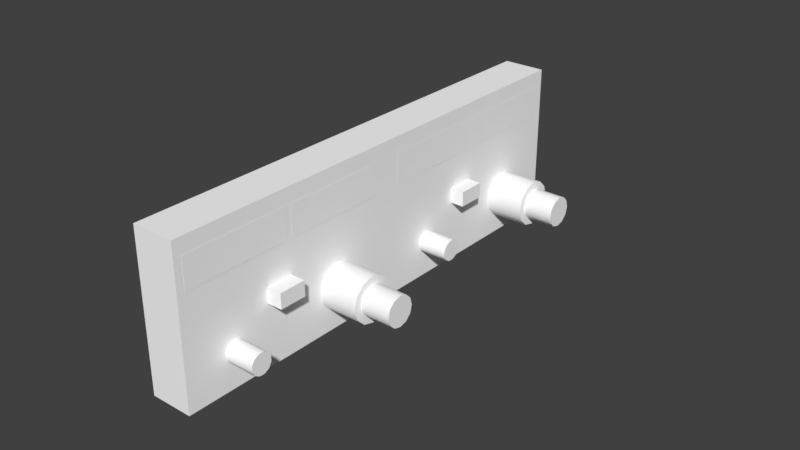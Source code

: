 # Source: kx165-2.blend  (saved by Blender 2.78.0; exported with 4.5.12 LTS)
import bpy
from mathutils import Matrix  # noqa: F401  (used for matrix-valued properties, if any)

bpy.ops.wm.read_factory_settings(use_empty=True)
scene = bpy.context.scene
scene.name = 'Scene'

# ---- collections
col_collection_1 = bpy.data.collections.new('Collection 1'); scene.collection.children.link(col_collection_1)
col_collection_2 = bpy.data.collections.new('Collection 2'); scene.collection.children.link(col_collection_2)
col_collection_3 = bpy.data.collections.new('Collection 3'); scene.collection.children.link(col_collection_3)
col_collection_4 = bpy.data.collections.new('Collection 4'); scene.collection.children.link(col_collection_4)
col_collection_5 = bpy.data.collections.new('Collection 5'); scene.collection.children.link(col_collection_5)
col_collection_11 = bpy.data.collections.new('Collection 11'); scene.collection.children.link(col_collection_11)

# ---- materials (node trees are filled in below, after node groups)
mat_defaultwhite_mat = bpy.data.materials.new('DefaultWhite.mat')
mat_defaultwhite_mat.alpha_threshold = 0.0
mat_defaultwhite_mat.use_transparent_shadow = False
mat_defaultwhite_mat.diffuse_color = (1.0, 1.0, 1.0, 1.0)
mat_defaultwhite_mat.specular_color = (0.2, 0.2, 0.2)
mat_defaultwhite_mat.roughness = 0.5
mat_defaultwhite_mat.specular_intensity = 1.0
mat_defaultwhite_001 = bpy.data.materials.new('DefaultWhite.001')
mat_defaultwhite_001.alpha_threshold = 0.0
mat_defaultwhite_001.use_transparent_shadow = False
mat_defaultwhite_001.diffuse_color = (1.0, 1.0, 1.0, 1.0)
mat_defaultwhite_001.specular_color = (0.5, 0.5, 0.5)
mat_defaultwhite_001.roughness = 0.5
mat_defaultwhite_001.specular_intensity = 1.0
mat_panel_glass = bpy.data.materials.new('Panel.Glass')
mat_panel_glass.alpha_threshold = 0.0
mat_panel_glass.use_transparent_shadow = False
mat_panel_glass.roughness = 0.5
mat_panel_glass.specular_intensity = 0.8441

# ---- node groups
ng_auto_smooth = bpy.data.node_groups.new('Auto Smooth', 'GeometryNodeTree')
_s = ng_auto_smooth.interface.new_socket(name='Geometry', in_out='OUTPUT', socket_type='NodeSocketGeometry')
_s = ng_auto_smooth.interface.new_socket(name='Geometry', in_out='INPUT', socket_type='NodeSocketGeometry')
_s = ng_auto_smooth.interface.new_socket(name='Angle', in_out='INPUT', socket_type='NodeSocketFloat')
_s.subtype = 'ANGLE'
_s.min_value = 0.0
_s.max_value = 3.142
ng_auto_smooth.is_modifier = True
_N = ng_auto_smooth.nodes; _L = ng_auto_smooth.links
n0 = _N.new('NodeGroupOutput'); n0.name = 'Group Output'; n0.location = (480, -100)
n1 = _N.new('NodeGroupInput'); n1.name = 'Group Input'; n1.location = (-420, -300)
n2 = _N.new('NodeGroupInput'); n2.name = 'Group Input.001'; n2.location = (-60, -100)
n3 = _N.new('GeometryNodeSetShadeSmooth'); n3.name = 'Set Shade Smooth'; n3.location = (120, -100)
n3.domain = 'EDGE'
n4 = _N.new('GeometryNodeSetShadeSmooth'); n4.name = 'Set Shade Smooth.001'; n4.location = (300, -100)
n5 = _N.new('GeometryNodeInputMeshEdgeAngle'); n5.name = 'Edge Angle'; n5.location = (-420, -220)
n6 = _N.new('GeometryNodeInputEdgeSmooth'); n6.name = 'Is Edge Smooth'; n6.location = (-60, -160)
n7 = _N.new('GeometryNodeInputShadeSmooth'); n7.name = 'Is Face Smooth'; n7.location = (-240, -340)
n8 = _N.new('FunctionNodeBooleanMath'); n8.name = 'Boolean Math'; n8.location = (-60, -220)
n9 = _N.new('FunctionNodeCompare'); n9.name = 'Compare'; n9.location = (-240, -180)
n9.operation = 'LESS_EQUAL'
_L.new(n5.outputs[0], n9.inputs[0])
_L.new(n4.outputs[0], n0.inputs[0])
_L.new(n1.outputs[1], n9.inputs[1])
_L.new(n9.outputs[0], n8.inputs[0])
_L.new(n7.outputs[0], n8.inputs[1])
_L.new(n2.outputs[0], n3.inputs[0])
_L.new(n6.outputs[0], n3.inputs[1])
_L.new(n3.outputs[0], n4.inputs[0])
_L.new(n8.outputs[0], n3.inputs[2])
n0.is_active_output = True

# ---- material node trees

# ---- world
world_world = bpy.data.worlds.new('World'); scene.world = world_world
world_world.color = (0.05088, 0.05088, 0.05088)
world_world.use_sun_shadow = False
world_world.sun_shadow_jitter_overblur = 0.0
world_world.cycles.sampling_method = 'MANUAL'

# ---- meshes
me_mesh_065 = bpy.data.meshes.new('Mesh.065')
me_mesh_065.from_pydata([(0.0369, -0.017, -0.012), (0.0369, -0.01767, -0.0145), (0.0369, -0.0195, -0.01633), (0.0369, -0.022, -0.017), (0.0369, -0.0245, -0.01633), (0.0369, -0.02633, -0.0145), (0.0369, -0.027, -0.012), (0.0369, -0.02633, -0.0095), (0.0369, -0.0245, -0.00767), (0.0369, -0.022, -0.007), (0.0369, -0.0195, -0.00767), (0.0369, -0.01767, -0.0095), (0.01671, -0.017, -0.012), (0.01671, -0.01767, -0.0145), (0.01671, -0.0195, -0.01633), (0.01671, -0.022, -0.017), (0.01671, -0.0245, -0.01633), (0.01671, -0.02633, -0.0145), (0.01671, -0.027, -0.012), (0.01671, -0.02633, -0.0095), (0.01671, -0.0245, -0.00767), (0.01671, -0.022, -0.007), (0.01671, -0.0195, -0.00767), (0.01671, -0.01767, -0.0095)], [], [(0, 12, 23, 11), (12, 0, 1, 13), (13, 1, 2, 14), (14, 2, 3, 15), (15, 3, 4, 16), (16, 4, 5, 17), (17, 5, 6, 18), (18, 6, 7, 19), (19, 7, 8, 20), (20, 8, 9, 21), (21, 9, 10, 22), (22, 10, 11, 23), (5, 7, 6), (4, 7, 5), (4, 8, 7), (3, 8, 4), (3, 9, 8), (2, 9, 3), (2, 10, 9), (1, 10, 2), (1, 11, 10), (0, 11, 1)])
me_mesh_065.polygons.foreach_set('use_smooth', [True] * 22)
_uv = me_mesh_065.uv_layers.new(name='UVMap')
_uv.uv.foreach_set('vector', [0.99, 0.01569, 0.99, 0.1282, 0.954, 0.1282, 0.954, 0.01569, 0.954, 0.1282, 0.954, 0.01569, 0.99, 0.01569, 0.99, 0.1282, 0.954, 0.1282, 0.954, 0.01569, 0.99, 0.01569, 0.99, 0.1282, 0.954, 0.1282, 0.954, 0.01569, 0.99, 0.01569, 0.99, 0.1282, 0.954, 0.1282, 0.954, 0.01569, 0.99, 0.01569, 0.99, 0.1282, 0.954, 0.1282, 0.954, 0.01569, 0.99, 0.01569, 0.99, 0.1282, 0.954, 0.1282, 0.954, 0.01569, 0.99, 0.01569, 0.99, 0.1282, 0.954, 0.1282, 0.954, 0.01569, 0.99, 0.01569, 0.99, 0.1282, 0.954, 0.1282, 0.954, 0.01569, 0.99, 0.01569, 0.99, 0.1282, 0.954, 0.1282, 0.954, 0.01569, 0.99, 0.01569, 0.99, 0.1282, 0.954, 0.1282, 0.954, 0.01569, 0.99, 0.01569, 0.99, 0.1282, 0.954, 0.1282, 0.954, 0.01569, 0.99, 0.01569, 0.99, 0.1282, 0.15, 0.3051, 0.1339, 0.3654, 0.1339, 0.333, 0.178, 0.2889, 0.1339, 0.3654, 0.15, 0.3051, 0.178, 0.2889, 0.15, 0.3933, 0.1339, 0.3654, 0.2102, 0.2889, 0.15, 0.3933, 0.178, 0.2889, 0.2102, 0.2889, 0.1779, 0.4095, 0.15, 0.3933, 0.2381, 0.305, 0.1779, 0.4095, 0.2102, 0.2889, 0.2381, 0.305, 0.2101, 0.4094, 0.1779, 0.4095, 0.2542, 0.333, 0.2101, 0.4094, 0.2381, 0.305, 0.2542, 0.333, 0.238, 0.3933, 0.2101, 0.4094, 0.2541, 0.3653, 0.238, 0.3933, 0.2542, 0.333])
me_mesh_065.materials.append(mat_defaultwhite_mat)
me_mesh_065.use_remesh_preserve_volume = False
me_mesh_065.use_remesh_preserve_attributes = False
me_mesh_065.use_mirror_vertex_groups = False
me_mesh_065.update()
me_mesh_064 = bpy.data.meshes.new('Mesh.064')
me_mesh_064.from_pydata([(0.01393, -0.01551, -0.00825), (0.01393, -0.01825, -0.005505), (0.01393, -0.022, -0.0045), (0.01393, -0.02575, -0.005505), (0.01393, -0.0285, -0.00825), (0.01393, -0.0295, -0.012), (0.01393, -0.0285, -0.01575), (0.01393, -0.02575, -0.0185), (0.01393, -0.022, -0.0195), (0.01393, -0.01825, -0.0185), (0.01393, -0.01551, -0.01575), (0.01393, -0.0145, -0.012), (0.02693, -0.01551, -0.00825), (0.02693, -0.01825, -0.005505), (0.02693, -0.022, -0.0045), (0.02693, -0.02575, -0.005505), (0.02693, -0.0285, -0.00825), (0.02693, -0.0295, -0.012), (0.02693, -0.0285, -0.01575), (0.02693, -0.02575, -0.0185), (0.02693, -0.022, -0.0195), (0.02693, -0.01825, -0.0185), (0.02693, -0.01551, -0.01575), (0.02693, -0.0145, -0.012)], [], [(12, 0, 1, 13), (2, 14, 13, 1), (3, 15, 14, 2), (4, 16, 15, 3), (5, 17, 16, 4), (6, 18, 17, 5), (7, 19, 18, 6), (8, 20, 19, 7), (9, 21, 20, 8), (10, 22, 21, 9), (11, 23, 22, 10), (0, 12, 23, 11), (18, 16, 17), (19, 16, 18), (19, 15, 16), (20, 15, 19), (20, 14, 15), (21, 14, 20), (21, 13, 14), (22, 13, 21), (22, 12, 13), (23, 12, 22)])
me_mesh_064.polygons.foreach_set('use_smooth', [True] * 22)
_uv = me_mesh_064.uv_layers.new(name='UVMap')
_uv.uv.foreach_set('vector', [0.99, 0.01569, 0.99, 0.1282, 0.954, 0.1282, 0.954, 0.01569, 0.954, 0.1282, 0.954, 0.01569, 0.99, 0.01569, 0.99, 0.1282, 0.954, 0.1282, 0.954, 0.01569, 0.99, 0.01569, 0.99, 0.1282, 0.954, 0.1282, 0.954, 0.01569, 0.99, 0.01569, 0.99, 0.1282, 0.954, 0.1282, 0.954, 0.01569, 0.99, 0.01569, 0.99, 0.1282, 0.954, 0.1282, 0.954, 0.01569, 0.99, 0.01569, 0.99, 0.1282, 0.954, 0.1282, 0.954, 0.01569, 0.99, 0.01569, 0.99, 0.1282, 0.954, 0.1282, 0.954, 0.01569, 0.99, 0.01569, 0.99, 0.1282, 0.954, 0.1282, 0.954, 0.01569, 0.99, 0.01569, 0.99, 0.1282, 0.954, 0.1282, 0.954, 0.01569, 0.99, 0.01569, 0.99, 0.1282, 0.954, 0.1282, 0.954, 0.01569, 0.99, 0.01569, 0.99, 0.1282, 0.954, 0.1282, 0.954, 0.01569, 0.99, 0.01569, 0.99, 0.1282, 0.0174, 0.306, 0.001099, 0.366, 0.001136, 0.3339, 0.04554, 0.2899, 0.001099, 0.366, 0.0174, 0.306, 0.04554, 0.2899, 0.0173, 0.3939, 0.001099, 0.366, 0.07801, 0.2899, 0.0173, 0.3939, 0.04554, 0.2899, 0.07801, 0.2899, 0.04541, 0.4099, 0.0173, 0.3939, 0.1061, 0.3059, 0.04541, 0.4099, 0.07801, 0.2899, 0.1061, 0.3059, 0.07788, 0.4099, 0.04541, 0.4099, 0.1223, 0.3338, 0.07788, 0.4099, 0.1061, 0.3059, 0.1223, 0.3338, 0.106, 0.3938, 0.07788, 0.4099, 0.1223, 0.3659, 0.106, 0.3938, 0.1223, 0.3338])
me_mesh_064.materials.append(mat_defaultwhite_mat)
me_mesh_064.use_remesh_preserve_volume = False
me_mesh_064.use_remesh_preserve_attributes = False
me_mesh_064.use_mirror_vertex_groups = False
me_mesh_064.update()
me_mesh_063 = bpy.data.meshes.new('Mesh.063')
me_mesh_063.from_pydata([(0.014, -0.0495, -0.0055), (0.014, -0.0405, -0.0055), (0.019, -0.0405, -0.0055), (0.019, -0.0495, -0.0055), (0.019, -0.0495, -0.0005), (0.019, -0.0405, -0.0005), (0.014, -0.0405, -0.0005), (0.014, -0.0495, -0.0005)], [], [(5, 2, 1, 6), (7, 0, 3, 4), (4, 3, 2, 5), (7, 4, 5, 6), (0, 1, 2, 3)])
me_mesh_063.polygons.foreach_set('use_smooth', [True] * 5)
_uv = me_mesh_063.uv_layers.new(name='UVMap')
_uv.uv.foreach_set('vector', [0.5823, 0.3235, 0.595, 0.3235, 0.595, 0.3388, 0.5823, 0.3388, 0.5823, 0.3235, 0.595, 0.3235, 0.595, 0.3388, 0.5823, 0.3388, 0.5337, 0.3438, 0.5337, 0.2873, 0.6453, 0.2873, 0.6453, 0.3438, 0.5823, 0.3235, 0.595, 0.3235, 0.595, 0.3388, 0.5823, 0.3388, 0.5823, 0.3235, 0.595, 0.3235, 0.595, 0.3388, 0.5823, 0.3388])
me_mesh_063.materials.append(mat_defaultwhite_mat)
me_mesh_063.use_remesh_preserve_volume = False
me_mesh_063.use_remesh_preserve_attributes = False
me_mesh_063.use_mirror_vertex_groups = False
me_mesh_063.update()
me_mesh_062 = bpy.data.meshes.new('Mesh.062')
me_mesh_062.from_pydata([(0.02389, -0.06447, -0.01153), (0.02389, -0.06291, -0.01062), (0.02389, -0.06109, -0.01062), (0.02389, -0.05953, -0.01153), (0.02389, -0.05862, -0.01309), (0.02389, -0.05862, -0.01491), (0.02389, -0.05953, -0.01647), (0.02389, -0.06109, -0.01738), (0.02389, -0.06291, -0.01738), (0.02389, -0.06447, -0.01647), (0.02389, -0.06538, -0.01491), (0.02389, -0.06538, -0.01309), (0.0139, -0.06447, -0.01153), (0.0139, -0.06291, -0.01062), (0.0139, -0.06109, -0.01062), (0.0139, -0.05953, -0.01153), (0.0139, -0.05862, -0.01309), (0.0139, -0.05862, -0.01491), (0.0139, -0.05953, -0.01647), (0.0139, -0.06109, -0.01738), (0.0139, -0.06291, -0.01738), (0.0139, -0.06447, -0.01647), (0.0139, -0.06538, -0.01491), (0.0139, -0.06538, -0.01309)], [], [(0, 12, 23, 11), (12, 0, 1, 13), (13, 1, 2, 14), (14, 2, 3, 15), (15, 3, 4, 16), (16, 4, 5, 17), (17, 5, 6, 18), (18, 6, 7, 19), (19, 7, 8, 20), (20, 8, 9, 21), (21, 9, 10, 22), (22, 10, 11, 23), (9, 11, 10), (9, 0, 11), (8, 0, 9), (1, 0, 8), (7, 1, 8), (7, 2, 1), (6, 2, 7), (6, 3, 2), (5, 3, 6), (5, 4, 3)])
me_mesh_062.polygons.foreach_set('use_smooth', [True] * 22)
_uv = me_mesh_062.uv_layers.new(name='UVMap')
_uv.uv.foreach_set('vector', [0.99, 0.01569, 0.99, 0.1282, 0.954, 0.1282, 0.954, 0.01569, 0.954, 0.1282, 0.954, 0.01569, 0.99, 0.01569, 0.99, 0.1282, 0.954, 0.1282, 0.954, 0.01569, 0.99, 0.01569, 0.99, 0.1282, 0.954, 0.1282, 0.954, 0.01569, 0.99, 0.01569, 0.99, 0.1282, 0.954, 0.1282, 0.954, 0.01569, 0.99, 0.01569, 0.99, 0.1282, 0.954, 0.1282, 0.954, 0.01569, 0.99, 0.01569, 0.99, 0.1282, 0.954, 0.1282, 0.954, 0.01569, 0.99, 0.01569, 0.99, 0.1282, 0.954, 0.1282, 0.954, 0.01569, 0.99, 0.01569, 0.99, 0.1282, 0.954, 0.1282, 0.954, 0.01569, 0.99, 0.01569, 0.99, 0.1282, 0.954, 0.1282, 0.954, 0.01569, 0.99, 0.01569, 0.99, 0.1282, 0.954, 0.1282, 0.954, 0.01569, 0.99, 0.01569, 0.99, 0.1282, 0.954, 0.1282, 0.954, 0.01569, 0.99, 0.01569, 0.99, 0.1282, 0.4452, 0.4106, 0.5053, 0.3949, 0.4775, 0.4107, 0.4452, 0.4106, 0.5213, 0.3671, 0.5053, 0.3949, 0.4171, 0.3943, 0.5213, 0.3671, 0.4452, 0.4106, 0.5211, 0.335, 0.5213, 0.3671, 0.4171, 0.3943, 0.4008, 0.3664, 0.5211, 0.335, 0.4171, 0.3943, 0.4008, 0.3664, 0.5048, 0.3071, 0.5211, 0.335, 0.4006, 0.3343, 0.5048, 0.3071, 0.4008, 0.3664, 0.4006, 0.3343, 0.4767, 0.2908, 0.5048, 0.3071, 0.4166, 0.3065, 0.4767, 0.2908, 0.4006, 0.3343, 0.4166, 0.3065, 0.4445, 0.2907, 0.4767, 0.2908])
me_mesh_062.materials.append(mat_defaultwhite_mat)
me_mesh_062.use_remesh_preserve_volume = False
me_mesh_062.use_remesh_preserve_attributes = False
me_mesh_062.use_mirror_vertex_groups = False
me_mesh_062.update()
me_mesh_061 = bpy.data.meshes.new('Mesh.061')
me_mesh_061.from_pydata([(0.01406, -0.01128, 0.02042), (0.01406, -0.01833, 0.02042), (0.01406, -0.01833, 0.01017), (0.01406, -0.01128, 0.01017)], [], [(0, 1, 2, 3)])
me_mesh_061.polygons.foreach_set('use_smooth', [True] * 1)
_uv = me_mesh_061.uv_layers.new(name='UVMap')
_uv.uv.foreach_set('vector', [0.0923, 0.5272, 0.003006, 0.5272, 0.003043, 0.4191, 0.09234, 0.4191])
me_mesh_061.materials.append(mat_defaultwhite_001)
me_mesh_061.use_remesh_preserve_volume = False
me_mesh_061.use_remesh_preserve_attributes = False
me_mesh_061.use_mirror_vertex_groups = False
me_mesh_061.update()
me_mesh_060 = bpy.data.meshes.new('Mesh.060')
me_mesh_060.from_pydata([(0.01406, -0.03244, 0.01017), (0.01406, -0.03949, 0.01017), (0.01406, -0.03949, 0.02042), (0.01406, -0.03244, 0.02042)], [], [(1, 0, 3, 2)])
me_mesh_060.polygons.foreach_set('use_smooth', [True] * 1)
_uv = me_mesh_060.uv_layers.new(name='UVMap')
_uv.uv.foreach_set('vector', [0.003043, 0.4191, 0.09234, 0.4191, 0.0923, 0.5272, 0.003006, 0.5272])
me_mesh_060.materials.append(mat_defaultwhite_001)
me_mesh_060.use_remesh_preserve_volume = False
me_mesh_060.use_remesh_preserve_attributes = False
me_mesh_060.use_mirror_vertex_groups = False
me_mesh_060.update()
me_mesh_059 = bpy.data.meshes.new('Mesh.059')
me_mesh_059.from_pydata([(0.01406, -0.004225, 0.01017), (0.01406, -0.01128, 0.01017), (0.01406, -0.01128, 0.02042), (0.01406, -0.004225, 0.02042)], [], [(1, 0, 3, 2)])
me_mesh_059.polygons.foreach_set('use_smooth', [True] * 1)
_uv = me_mesh_059.uv_layers.new(name='UVMap')
_uv.uv.foreach_set('vector', [0.003043, 0.4191, 0.09234, 0.4191, 0.0923, 0.5272, 0.003006, 0.5272])
me_mesh_059.materials.append(mat_defaultwhite_001)
me_mesh_059.use_remesh_preserve_volume = False
me_mesh_059.use_remesh_preserve_attributes = False
me_mesh_059.use_mirror_vertex_groups = False
me_mesh_059.update()
me_mesh_058 = bpy.data.meshes.new('Mesh.058')
me_mesh_058.from_pydata([(0.01406, -0.02539, 0.02042), (0.01406, -0.03244, 0.02042), (0.01406, -0.03244, 0.01017), (0.01406, -0.02539, 0.01017)], [], [(0, 1, 2, 3)])
me_mesh_058.polygons.foreach_set('use_smooth', [True] * 1)
_uv = me_mesh_058.uv_layers.new(name='UVMap')
_uv.uv.foreach_set('vector', [0.0923, 0.5272, 0.003006, 0.5272, 0.003043, 0.4191, 0.09234, 0.4191])
me_mesh_058.materials.append(mat_defaultwhite_001)
me_mesh_058.use_remesh_preserve_volume = False
me_mesh_058.use_remesh_preserve_attributes = False
me_mesh_058.use_mirror_vertex_groups = False
me_mesh_058.update()
me_mesh_057 = bpy.data.meshes.new('Mesh.057')
me_mesh_057.from_pydata([(0.01406, -0.01833, 0.01017), (0.01406, -0.02539, 0.01017), (0.01406, -0.02539, 0.02042), (0.01406, -0.01833, 0.02042)], [], [(1, 0, 3, 2)])
me_mesh_057.polygons.foreach_set('use_smooth', [True] * 1)
_uv = me_mesh_057.uv_layers.new(name='UVMap')
_uv.uv.foreach_set('vector', [0.003043, 0.4191, 0.09234, 0.4191, 0.0923, 0.5272, 0.003006, 0.5272])
me_mesh_057.materials.append(mat_defaultwhite_001)
me_mesh_057.use_remesh_preserve_volume = False
me_mesh_057.use_remesh_preserve_attributes = False
me_mesh_057.use_mirror_vertex_groups = False
me_mesh_057.update()
me_mesh_056 = bpy.data.meshes.new('Mesh.056')
me_mesh_056.from_pydata([(0.01414, -0.01905, 0.01024), (0.01414, -0.02016, 0.01024), (0.01414, -0.02016, 0.01139), (0.01414, -0.01905, 0.01139)], [], [(1, 0, 3, 2)])
me_mesh_056.polygons.foreach_set('use_smooth', [True] * 1)
_uv = me_mesh_056.uv_layers.new(name='UVMap')
_uv.uv.foreach_set('vector', [0.171, 0.5324, 0.1826, 0.5324, 0.1826, 0.5436, 0.171, 0.5436])
me_mesh_056.materials.append(mat_defaultwhite_001)
me_mesh_056.use_remesh_preserve_volume = False
me_mesh_056.use_remesh_preserve_attributes = False
me_mesh_056.use_mirror_vertex_groups = False
me_mesh_056.update()
me_mesh_055 = bpy.data.meshes.new('Mesh.055')
me_mesh_055.from_pydata([(0.01406, -0.04826, 0.01017), (0.01406, -0.05531, 0.01017), (0.01406, -0.05531, 0.02042), (0.01406, -0.04826, 0.02042)], [], [(1, 0, 3, 2)])
me_mesh_055.polygons.foreach_set('use_smooth', [True] * 1)
_uv = me_mesh_055.uv_layers.new(name='UVMap')
_uv.uv.foreach_set('vector', [0.00308, 0.4191, 0.09234, 0.4191, 0.09234, 0.5272, 0.003043, 0.5272])
me_mesh_055.materials.append(mat_defaultwhite_001)
me_mesh_055.use_remesh_preserve_volume = False
me_mesh_055.use_remesh_preserve_attributes = False
me_mesh_055.use_mirror_vertex_groups = False
me_mesh_055.update()
me_mesh_054 = bpy.data.meshes.new('Mesh.054')
me_mesh_054.from_pydata([(0.01406, -0.06942, 0.02042), (0.01406, -0.07648, 0.02042), (0.01406, -0.07648, 0.01017), (0.01406, -0.06942, 0.01017)], [], [(0, 1, 2, 3)])
me_mesh_054.polygons.foreach_set('use_smooth', [True] * 1)
_uv = me_mesh_054.uv_layers.new(name='UVMap')
_uv.uv.foreach_set('vector', [0.09234, 0.5272, 0.002969, 0.5271, 0.003006, 0.4191, 0.09234, 0.4191])
me_mesh_054.materials.append(mat_defaultwhite_001)
me_mesh_054.use_remesh_preserve_volume = False
me_mesh_054.use_remesh_preserve_attributes = False
me_mesh_054.use_mirror_vertex_groups = False
me_mesh_054.update()
me_mesh_053 = bpy.data.meshes.new('Mesh.053')
me_mesh_053.from_pydata([(0.01406, -0.04121, 0.02042), (0.01406, -0.04826, 0.02042), (0.01406, -0.04826, 0.01017), (0.01406, -0.04121, 0.01017)], [], [(0, 1, 2, 3)])
me_mesh_053.polygons.foreach_set('use_smooth', [True] * 1)
_uv = me_mesh_053.uv_layers.new(name='UVMap')
_uv.uv.foreach_set('vector', [0.09234, 0.5272, 0.003043, 0.5272, 0.00308, 0.4191, 0.09234, 0.4191])
me_mesh_053.materials.append(mat_defaultwhite_001)
me_mesh_053.use_remesh_preserve_volume = False
me_mesh_053.use_remesh_preserve_attributes = False
me_mesh_053.use_mirror_vertex_groups = False
me_mesh_053.update()
me_mesh_052 = bpy.data.meshes.new('Mesh.052')
me_mesh_052.from_pydata([(0.01406, -0.06237, 0.01017), (0.01406, -0.06942, 0.01017), (0.01406, -0.06942, 0.02042), (0.01406, -0.06237, 0.02042)], [], [(1, 0, 3, 2)])
me_mesh_052.polygons.foreach_set('use_smooth', [True] * 1)
_uv = me_mesh_052.uv_layers.new(name='UVMap')
_uv.uv.foreach_set('vector', [0.00308, 0.4191, 0.09234, 0.4191, 0.09234, 0.5272, 0.003043, 0.5272])
me_mesh_052.materials.append(mat_defaultwhite_001)
me_mesh_052.use_remesh_preserve_volume = False
me_mesh_052.use_remesh_preserve_attributes = False
me_mesh_052.use_mirror_vertex_groups = False
me_mesh_052.update()
me_mesh_051 = bpy.data.meshes.new('Mesh.051')
me_mesh_051.from_pydata([(0.01406, -0.05531, 0.02042), (0.01406, -0.06237, 0.02042), (0.01406, -0.06237, 0.01017), (0.01406, -0.05531, 0.01017)], [], [(0, 1, 2, 3)])
me_mesh_051.polygons.foreach_set('use_smooth', [True] * 1)
_uv = me_mesh_051.uv_layers.new(name='UVMap')
_uv.uv.foreach_set('vector', [0.09234, 0.5272, 0.003043, 0.5272, 0.00308, 0.4191, 0.09234, 0.4191])
me_mesh_051.materials.append(mat_defaultwhite_001)
me_mesh_051.use_remesh_preserve_volume = False
me_mesh_051.use_remesh_preserve_attributes = False
me_mesh_051.use_mirror_vertex_groups = False
me_mesh_051.update()
me_mesh_050 = bpy.data.meshes.new('Mesh.050')
me_mesh_050.from_pydata([(0.01414, -0.05596, 0.01139), (0.01414, -0.05707, 0.01139), (0.01414, -0.05707, 0.01024), (0.01414, -0.05596, 0.01024)], [], [(0, 1, 2, 3)])
me_mesh_050.polygons.foreach_set('use_smooth', [True] * 1)
_uv = me_mesh_050.uv_layers.new(name='UVMap')
_uv.uv.foreach_set('vector', [0.1826, 0.5436, 0.171, 0.5436, 0.171, 0.5324, 0.1826, 0.5324])
me_mesh_050.materials.append(mat_defaultwhite_001)
me_mesh_050.use_remesh_preserve_volume = False
me_mesh_050.use_remesh_preserve_attributes = False
me_mesh_050.use_mirror_vertex_groups = False
me_mesh_050.update()
me_mesh_049 = bpy.data.meshes.new('Mesh.049')
me_mesh_049.from_pydata([(0.01824, 0.06233, -0.0095), (0.01824, 0.0605, -0.00767), (0.01824, 0.058, -0.007), (0.01824, 0.0555, -0.00767), (0.01824, 0.05367, -0.0095), (0.01824, 0.053, -0.012), (0.01824, 0.05367, -0.0145), (0.01824, 0.0555, -0.01633), (0.01824, 0.058, -0.017), (0.01824, 0.0605, -0.01633), (0.01824, 0.06233, -0.0145), (0.01824, 0.063, -0.012), (0.03694, 0.06233, -0.0095), (0.03694, 0.0605, -0.00767), (0.03694, 0.058, -0.007), (0.03694, 0.0555, -0.00767), (0.03694, 0.05367, -0.0095), (0.03694, 0.053, -0.012), (0.03694, 0.05367, -0.0145), (0.03694, 0.0555, -0.01633), (0.03694, 0.058, -0.017), (0.03694, 0.0605, -0.01633), (0.03694, 0.06233, -0.0145), (0.03694, 0.063, -0.012)], [], [(18, 16, 17), (19, 16, 18), (19, 15, 16), (20, 15, 19), (20, 14, 15), (21, 14, 20), (21, 13, 14), (22, 13, 21), (22, 12, 13), (23, 12, 22), (12, 0, 1, 13), (2, 14, 13, 1), (3, 15, 14, 2), (4, 16, 15, 3), (5, 17, 16, 4), (6, 18, 17, 5), (7, 19, 18, 6), (8, 20, 19, 7), (9, 21, 20, 8), (10, 22, 21, 9), (11, 23, 22, 10), (0, 12, 23, 11)])
me_mesh_049.polygons.foreach_set('use_smooth', [True] * 22)
_uv = me_mesh_049.uv_layers.new(name='UVMap')
_uv.uv.foreach_set('vector', [0.2839, 0.3046, 0.2677, 0.3649, 0.2677, 0.3326, 0.3118, 0.2884, 0.2677, 0.3649, 0.2839, 0.3046, 0.3118, 0.2884, 0.2838, 0.3929, 0.2677, 0.3649, 0.344, 0.2884, 0.2838, 0.3929, 0.3118, 0.2884, 0.344, 0.2884, 0.3117, 0.409, 0.2838, 0.3929, 0.3719, 0.3045, 0.3117, 0.409, 0.344, 0.2884, 0.3719, 0.3045, 0.3439, 0.409, 0.3117, 0.409, 0.388, 0.3325, 0.3439, 0.409, 0.3719, 0.3045, 0.388, 0.3325, 0.3718, 0.3928, 0.3439, 0.409, 0.388, 0.3648, 0.3718, 0.3928, 0.388, 0.3325, 0.99, 0.01569, 0.99, 0.1282, 0.954, 0.1282, 0.954, 0.01569, 0.954, 0.1282, 0.954, 0.01569, 0.99, 0.01569, 0.99, 0.1282, 0.954, 0.1282, 0.954, 0.01569, 0.99, 0.01569, 0.99, 0.1282, 0.954, 0.1282, 0.954, 0.01569, 0.99, 0.01569, 0.99, 0.1282, 0.954, 0.1282, 0.954, 0.01569, 0.99, 0.01569, 0.99, 0.1282, 0.954, 0.1282, 0.954, 0.01569, 0.99, 0.01569, 0.99, 0.1282, 0.954, 0.1282, 0.954, 0.01569, 0.99, 0.01569, 0.99, 0.1282, 0.954, 0.1282, 0.954, 0.01569, 0.99, 0.01569, 0.99, 0.1282, 0.954, 0.1282, 0.954, 0.01569, 0.99, 0.01569, 0.99, 0.1282, 0.954, 0.1282, 0.954, 0.01569, 0.99, 0.01569, 0.99, 0.1282, 0.954, 0.1282, 0.954, 0.01569, 0.99, 0.01569, 0.99, 0.1282, 0.954, 0.1282, 0.954, 0.01569, 0.99, 0.01569, 0.99, 0.1282])
me_mesh_049.materials.append(mat_defaultwhite_mat)
me_mesh_049.use_remesh_preserve_volume = False
me_mesh_049.use_remesh_preserve_attributes = False
me_mesh_049.use_mirror_vertex_groups = False
me_mesh_049.update()
me_mesh_048 = bpy.data.meshes.new('Mesh.048')
me_mesh_048.from_pydata([(0.02693, 0.0655, -0.012), (0.02693, 0.06449, -0.01575), (0.02693, 0.06175, -0.0185), (0.02693, 0.058, -0.0195), (0.02693, 0.05425, -0.0185), (0.02693, 0.0515, -0.01575), (0.02693, 0.0505, -0.012), (0.02693, 0.0515, -0.00825), (0.02693, 0.05425, -0.005505), (0.02693, 0.058, -0.0045), (0.02693, 0.06175, -0.005505), (0.02693, 0.06449, -0.00825), (0.01393, 0.0655, -0.012), (0.01393, 0.06449, -0.01575), (0.01393, 0.06175, -0.0185), (0.01393, 0.058, -0.0195), (0.01393, 0.05425, -0.0185), (0.01393, 0.0515, -0.01575), (0.01393, 0.0505, -0.012), (0.01393, 0.0515, -0.00825), (0.01393, 0.05425, -0.005505), (0.01393, 0.058, -0.0045), (0.01393, 0.06175, -0.005505), (0.01393, 0.06449, -0.00825)], [], [(5, 7, 6), (4, 7, 5), (4, 8, 7), (3, 8, 4), (3, 9, 8), (2, 9, 3), (2, 10, 9), (1, 10, 2), (1, 11, 10), (0, 11, 1), (0, 12, 23, 11), (12, 0, 1, 13), (13, 1, 2, 14), (14, 2, 3, 15), (15, 3, 4, 16), (16, 4, 5, 17), (17, 5, 6, 18), (18, 6, 7, 19), (19, 7, 8, 20), (20, 8, 9, 21), (21, 9, 10, 22), (22, 10, 11, 23)])
me_mesh_048.polygons.foreach_set('use_smooth', [True] * 22)
_uv = me_mesh_048.uv_layers.new(name='UVMap')
_uv.uv.foreach_set('vector', [0.01764, 0.3059, 0.00156, 0.3659, 0.001516, 0.3338, 0.04561, 0.2899, 0.00156, 0.3659, 0.01764, 0.3059, 0.04561, 0.2899, 0.01776, 0.3938, 0.00156, 0.3659, 0.07793, 0.2899, 0.01776, 0.3938, 0.04561, 0.2899, 0.07793, 0.2899, 0.04577, 0.4099, 0.01776, 0.3938, 0.1059, 0.306, 0.04577, 0.4099, 0.07793, 0.2899, 0.1059, 0.306, 0.0781, 0.41, 0.04577, 0.4099, 0.1221, 0.3339, 0.0781, 0.41, 0.1059, 0.306, 0.1221, 0.3339, 0.1061, 0.3939, 0.0781, 0.41, 0.1222, 0.3661, 0.1061, 0.3939, 0.1221, 0.3339, 0.99, 0.01569, 0.99, 0.1282, 0.954, 0.1282, 0.954, 0.01569, 0.954, 0.1282, 0.954, 0.01569, 0.99, 0.01569, 0.99, 0.1282, 0.954, 0.1282, 0.954, 0.01569, 0.99, 0.01569, 0.99, 0.1282, 0.954, 0.1282, 0.954, 0.01569, 0.99, 0.01569, 0.99, 0.1282, 0.954, 0.1282, 0.954, 0.01569, 0.99, 0.01569, 0.99, 0.1282, 0.954, 0.1282, 0.954, 0.01569, 0.99, 0.01569, 0.99, 0.1282, 0.954, 0.1282, 0.954, 0.01569, 0.99, 0.01569, 0.99, 0.1282, 0.954, 0.1282, 0.954, 0.01569, 0.99, 0.01569, 0.99, 0.1282, 0.954, 0.1282, 0.954, 0.01569, 0.99, 0.01569, 0.99, 0.1282, 0.954, 0.1282, 0.954, 0.01569, 0.99, 0.01569, 0.99, 0.1282, 0.954, 0.1282, 0.954, 0.01569, 0.99, 0.01569, 0.99, 0.1282, 0.954, 0.1282, 0.954, 0.01569, 0.99, 0.01569, 0.99, 0.1282])
me_mesh_048.materials.append(mat_defaultwhite_mat)
me_mesh_048.use_remesh_preserve_volume = False
me_mesh_048.use_remesh_preserve_attributes = False
me_mesh_048.use_mirror_vertex_groups = False
me_mesh_048.update()
me_mesh_047 = bpy.data.meshes.new('Mesh.047')
me_mesh_047.from_pydata([(0.0136, 0.0305, -0.0005), (0.0136, 0.0395, -0.0005), (0.0186, 0.0395, -0.0005), (0.0186, 0.0305, -0.0005), (0.0186, 0.0305, -0.0055), (0.0186, 0.0395, -0.0055), (0.0136, 0.0395, -0.0055), (0.0136, 0.0305, -0.0055)], [], [(7, 6, 5, 4), (0, 3, 2, 1), (3, 4, 5, 2), (0, 7, 4, 3), (2, 5, 6, 1)])
me_mesh_047.polygons.foreach_set('use_smooth', [True] * 5)
_uv = me_mesh_047.uv_layers.new(name='UVMap')
_uv.uv.foreach_set('vector', [0.5823, 0.3235, 0.595, 0.3235, 0.595, 0.3388, 0.5823, 0.3388, 0.5823, 0.3235, 0.595, 0.3235, 0.595, 0.3388, 0.5823, 0.3388, 0.5337, 0.3438, 0.5337, 0.2873, 0.6453, 0.2873, 0.6453, 0.3438, 0.5823, 0.3235, 0.595, 0.3235, 0.595, 0.3388, 0.5823, 0.3388, 0.5823, 0.3235, 0.595, 0.3235, 0.595, 0.3388, 0.5823, 0.3388])
me_mesh_047.materials.append(mat_defaultwhite_mat)
me_mesh_047.use_remesh_preserve_volume = False
me_mesh_047.use_remesh_preserve_attributes = False
me_mesh_047.use_mirror_vertex_groups = False
me_mesh_047.update()
me_mesh_046 = bpy.data.meshes.new('Mesh.046')
me_mesh_046.from_pydata([(0.0139, 0.01462, -0.01309), (0.0139, 0.01462, -0.01491), (0.0139, 0.01553, -0.01647), (0.0139, 0.01709, -0.01738), (0.0139, 0.01891, -0.01738), (0.0139, 0.02048, -0.01647), (0.0139, 0.02138, -0.01491), (0.0139, 0.02138, -0.01309), (0.0139, 0.02048, -0.01153), (0.0139, 0.01891, -0.01062), (0.0139, 0.01709, -0.01062), (0.0139, 0.01553, -0.01153), (0.02389, 0.01462, -0.01309), (0.02389, 0.01462, -0.01491), (0.02389, 0.01553, -0.01647), (0.02389, 0.01709, -0.01738), (0.02389, 0.01891, -0.01738), (0.02389, 0.02048, -0.01647), (0.02389, 0.02138, -0.01491), (0.02389, 0.02138, -0.01309), (0.02389, 0.02048, -0.01153), (0.02389, 0.01891, -0.01062), (0.02389, 0.01709, -0.01062), (0.02389, 0.01553, -0.01153)], [], [(14, 12, 13), (14, 23, 12), (15, 23, 14), (15, 22, 23), (16, 22, 15), (16, 21, 22), (17, 21, 16), (17, 20, 21), (18, 20, 17), (18, 19, 20), (12, 0, 1, 13), (2, 14, 13, 1), (3, 15, 14, 2), (4, 16, 15, 3), (5, 17, 16, 4), (6, 18, 17, 5), (7, 19, 18, 6), (8, 20, 19, 7), (9, 21, 20, 8), (10, 22, 21, 9), (11, 23, 22, 10), (0, 12, 23, 11)])
me_mesh_046.polygons.foreach_set('use_smooth', [True] * 22)
_uv = me_mesh_046.uv_layers.new(name='UVMap')
_uv.uv.foreach_set('vector', [0.4452, 0.4106, 0.5053, 0.3949, 0.4775, 0.4107, 0.4452, 0.4106, 0.5213, 0.3671, 0.5053, 0.3949, 0.4171, 0.3943, 0.5213, 0.3671, 0.4452, 0.4106, 0.4171, 0.3943, 0.5211, 0.335, 0.5213, 0.3671, 0.4008, 0.3664, 0.5211, 0.335, 0.4171, 0.3943, 0.4008, 0.3664, 0.5048, 0.3071, 0.5211, 0.335, 0.4006, 0.3343, 0.5048, 0.3071, 0.4008, 0.3664, 0.4006, 0.3343, 0.4767, 0.2908, 0.5048, 0.3071, 0.4166, 0.3065, 0.4767, 0.2908, 0.4006, 0.3343, 0.4166, 0.3065, 0.4445, 0.2907, 0.4767, 0.2908, 0.99, 0.01569, 0.99, 0.1282, 0.954, 0.1282, 0.954, 0.01569, 0.954, 0.1282, 0.954, 0.01569, 0.99, 0.01569, 0.99, 0.1282, 0.954, 0.1282, 0.954, 0.01569, 0.99, 0.01569, 0.99, 0.1282, 0.954, 0.1282, 0.954, 0.01569, 0.99, 0.01569, 0.99, 0.1282, 0.954, 0.1282, 0.954, 0.01569, 0.99, 0.01569, 0.99, 0.1282, 0.954, 0.1282, 0.954, 0.01569, 0.99, 0.01569, 0.99, 0.1282, 0.954, 0.1282, 0.954, 0.01569, 0.99, 0.01569, 0.99, 0.1282, 0.954, 0.1282, 0.954, 0.01569, 0.99, 0.01569, 0.99, 0.1282, 0.954, 0.1282, 0.954, 0.01569, 0.99, 0.01569, 0.99, 0.1282, 0.954, 0.1282, 0.954, 0.01569, 0.99, 0.01569, 0.99, 0.1282, 0.954, 0.1282, 0.954, 0.01569, 0.99, 0.01569, 0.99, 0.1282, 0.954, 0.1282, 0.954, 0.01569, 0.99, 0.01569, 0.99, 0.1282])
me_mesh_046.materials.append(mat_defaultwhite_mat)
me_mesh_046.use_remesh_preserve_volume = False
me_mesh_046.use_remesh_preserve_attributes = False
me_mesh_046.use_mirror_vertex_groups = False
me_mesh_046.update()
me_mesh_045 = bpy.data.meshes.new('Mesh.045')
me_mesh_045.from_pydata([(0.01406, 0.06237, 0.02042), (0.01406, 0.06942, 0.02042), (0.01406, 0.06942, 0.01017), (0.01406, 0.06237, 0.01017)], [], [(1, 0, 3, 2)])
me_mesh_045.polygons.foreach_set('use_smooth', [True] * 1)
_uv = me_mesh_045.uv_layers.new(name='UVMap')
_uv.uv.foreach_set('vector', [0.0923, 0.5272, 0.003006, 0.5272, 0.003043, 0.4191, 0.09234, 0.4191])
me_mesh_045.materials.append(mat_defaultwhite_001)
me_mesh_045.use_remesh_preserve_volume = False
me_mesh_045.use_remesh_preserve_attributes = False
me_mesh_045.use_mirror_vertex_groups = False
me_mesh_045.update()
me_mesh_044 = bpy.data.meshes.new('Mesh.044')
me_mesh_044.from_pydata([(0.01406, 0.04121, 0.01017), (0.01406, 0.04826, 0.01017), (0.01406, 0.04826, 0.02042), (0.01406, 0.04121, 0.02042)], [], [(0, 1, 2, 3)])
me_mesh_044.polygons.foreach_set('use_smooth', [True] * 1)
_uv = me_mesh_044.uv_layers.new(name='UVMap')
_uv.uv.foreach_set('vector', [0.003043, 0.4191, 0.09234, 0.4191, 0.0923, 0.5272, 0.003006, 0.5272])
me_mesh_044.materials.append(mat_defaultwhite_001)
me_mesh_044.use_remesh_preserve_volume = False
me_mesh_044.use_remesh_preserve_attributes = False
me_mesh_044.use_mirror_vertex_groups = False
me_mesh_044.update()
me_mesh_043 = bpy.data.meshes.new('Mesh.043')
me_mesh_043.from_pydata([(0.01406, 0.06942, 0.01017), (0.01406, 0.07648, 0.01017), (0.01406, 0.07648, 0.02042), (0.01406, 0.06942, 0.02042)], [], [(0, 1, 2, 3)])
me_mesh_043.polygons.foreach_set('use_smooth', [True] * 1)
_uv = me_mesh_043.uv_layers.new(name='UVMap')
_uv.uv.foreach_set('vector', [0.003043, 0.4191, 0.09234, 0.4191, 0.0923, 0.5272, 0.003006, 0.5272])
me_mesh_043.materials.append(mat_defaultwhite_001)
me_mesh_043.use_remesh_preserve_volume = False
me_mesh_043.use_remesh_preserve_attributes = False
me_mesh_043.use_mirror_vertex_groups = False
me_mesh_043.update()
me_mesh_042 = bpy.data.meshes.new('Mesh.042')
me_mesh_042.from_pydata([(0.01406, 0.04826, 0.02042), (0.01406, 0.05531, 0.02042), (0.01406, 0.05531, 0.01017), (0.01406, 0.04826, 0.01017)], [], [(1, 0, 3, 2)])
me_mesh_042.polygons.foreach_set('use_smooth', [True] * 1)
_uv = me_mesh_042.uv_layers.new(name='UVMap')
_uv.uv.foreach_set('vector', [0.0923, 0.5272, 0.003006, 0.5272, 0.003043, 0.4191, 0.09234, 0.4191])
me_mesh_042.materials.append(mat_defaultwhite_001)
me_mesh_042.use_remesh_preserve_volume = False
me_mesh_042.use_remesh_preserve_attributes = False
me_mesh_042.use_mirror_vertex_groups = False
me_mesh_042.update()
me_mesh_041 = bpy.data.meshes.new('Mesh.041')
me_mesh_041.from_pydata([(0.01406, 0.05531, 0.01017), (0.01406, 0.06237, 0.01017), (0.01406, 0.06237, 0.02042), (0.01406, 0.05531, 0.02042)], [], [(0, 1, 2, 3)])
me_mesh_041.polygons.foreach_set('use_smooth', [True] * 1)
_uv = me_mesh_041.uv_layers.new(name='UVMap')
_uv.uv.foreach_set('vector', [0.003043, 0.4191, 0.09234, 0.4191, 0.0923, 0.5272, 0.003006, 0.5272])
me_mesh_041.materials.append(mat_defaultwhite_001)
me_mesh_041.use_remesh_preserve_volume = False
me_mesh_041.use_remesh_preserve_attributes = False
me_mesh_041.use_mirror_vertex_groups = False
me_mesh_041.update()
me_mesh_040 = bpy.data.meshes.new('Mesh.040')
me_mesh_040.from_pydata([(0.01414, 0.06167, 0.01024), (0.01414, 0.06056, 0.01024), (0.01414, 0.06056, 0.01139), (0.01414, 0.06167, 0.01139)], [], [(1, 0, 3, 2)])
me_mesh_040.polygons.foreach_set('use_smooth', [True] * 1)
_uv = me_mesh_040.uv_layers.new(name='UVMap')
_uv.uv.foreach_set('vector', [0.171, 0.5324, 0.1826, 0.5324, 0.1826, 0.5436, 0.171, 0.5436])
me_mesh_040.materials.append(mat_defaultwhite_001)
me_mesh_040.use_remesh_preserve_volume = False
me_mesh_040.use_remesh_preserve_attributes = False
me_mesh_040.use_mirror_vertex_groups = False
me_mesh_040.update()
me_mesh_039 = bpy.data.meshes.new('Mesh.039')
me_mesh_039.from_pydata([(0.01406, 0.02539, 0.01017), (0.01406, 0.03244, 0.01017), (0.01406, 0.03244, 0.02042), (0.01406, 0.02539, 0.02042)], [], [(0, 1, 2, 3)])
me_mesh_039.polygons.foreach_set('use_smooth', [True] * 1)
_uv = me_mesh_039.uv_layers.new(name='UVMap')
_uv.uv.foreach_set('vector', [0.003043, 0.4191, 0.09234, 0.4191, 0.0923, 0.5272, 0.003006, 0.5272])
me_mesh_039.materials.append(mat_defaultwhite_001)
me_mesh_039.use_remesh_preserve_volume = False
me_mesh_039.use_remesh_preserve_attributes = False
me_mesh_039.use_mirror_vertex_groups = False
me_mesh_039.update()
me_mesh_038 = bpy.data.meshes.new('Mesh.038')
me_mesh_038.from_pydata([(0.01406, 0.004225, 0.02042), (0.01406, 0.01128, 0.02042), (0.01406, 0.01128, 0.01017), (0.01406, 0.004225, 0.01017)], [], [(1, 0, 3, 2)])
me_mesh_038.polygons.foreach_set('use_smooth', [True] * 1)
_uv = me_mesh_038.uv_layers.new(name='UVMap')
_uv.uv.foreach_set('vector', [0.0923, 0.5272, 0.003006, 0.5272, 0.003043, 0.4191, 0.09234, 0.4191])
me_mesh_038.materials.append(mat_defaultwhite_001)
me_mesh_038.use_remesh_preserve_volume = False
me_mesh_038.use_remesh_preserve_attributes = False
me_mesh_038.use_mirror_vertex_groups = False
me_mesh_038.update()
me_mesh_037 = bpy.data.meshes.new('Mesh.037')
me_mesh_037.from_pydata([(0.01406, 0.03244, 0.02042), (0.01406, 0.03949, 0.02042), (0.01406, 0.03949, 0.01017), (0.01406, 0.03244, 0.01017)], [], [(1, 0, 3, 2)])
me_mesh_037.polygons.foreach_set('use_smooth', [True] * 1)
_uv = me_mesh_037.uv_layers.new(name='UVMap')
_uv.uv.foreach_set('vector', [0.0923, 0.5272, 0.003006, 0.5272, 0.003043, 0.4191, 0.09234, 0.4191])
me_mesh_037.materials.append(mat_defaultwhite_001)
me_mesh_037.use_remesh_preserve_volume = False
me_mesh_037.use_remesh_preserve_attributes = False
me_mesh_037.use_mirror_vertex_groups = False
me_mesh_037.update()
me_mesh_036 = bpy.data.meshes.new('Mesh.036')
me_mesh_036.from_pydata([(0.01406, 0.01128, 0.01017), (0.01406, 0.01833, 0.01017), (0.01406, 0.01833, 0.02042), (0.01406, 0.01128, 0.02042)], [], [(0, 1, 2, 3)])
me_mesh_036.polygons.foreach_set('use_smooth', [True] * 1)
_uv = me_mesh_036.uv_layers.new(name='UVMap')
_uv.uv.foreach_set('vector', [0.003043, 0.4191, 0.09234, 0.4191, 0.0923, 0.5272, 0.003006, 0.5272])
me_mesh_036.materials.append(mat_defaultwhite_001)
me_mesh_036.use_remesh_preserve_volume = False
me_mesh_036.use_remesh_preserve_attributes = False
me_mesh_036.use_mirror_vertex_groups = False
me_mesh_036.update()
me_mesh_035 = bpy.data.meshes.new('Mesh.035')
me_mesh_035.from_pydata([(0.01406, 0.01833, 0.02042), (0.01406, 0.02539, 0.02042), (0.01406, 0.02539, 0.01017), (0.01406, 0.01833, 0.01017)], [], [(1, 0, 3, 2)])
me_mesh_035.polygons.foreach_set('use_smooth', [True] * 1)
_uv = me_mesh_035.uv_layers.new(name='UVMap')
_uv.uv.foreach_set('vector', [0.0923, 0.5272, 0.003006, 0.5272, 0.003043, 0.4191, 0.09234, 0.4191])
me_mesh_035.materials.append(mat_defaultwhite_001)
me_mesh_035.use_remesh_preserve_volume = False
me_mesh_035.use_remesh_preserve_attributes = False
me_mesh_035.use_mirror_vertex_groups = False
me_mesh_035.update()
me_mesh_034 = bpy.data.meshes.new('Mesh.034')
me_mesh_034.from_pydata([(0.01414, 0.02469, 0.01139), (0.01414, 0.02359, 0.01139), (0.01414, 0.02359, 0.01024), (0.01414, 0.02469, 0.01024)], [], [(0, 1, 2, 3)])
me_mesh_034.polygons.foreach_set('use_smooth', [True] * 1)
_uv = me_mesh_034.uv_layers.new(name='UVMap')
_uv.uv.foreach_set('vector', [0.1826, 0.5436, 0.171, 0.5436, 0.171, 0.5324, 0.1826, 0.5324])
me_mesh_034.materials.append(mat_defaultwhite_001)
me_mesh_034.use_remesh_preserve_volume = False
me_mesh_034.use_remesh_preserve_attributes = False
me_mesh_034.use_mirror_vertex_groups = False
me_mesh_034.update()
me_mesh_033 = bpy.data.meshes.new('Mesh.033')
me_mesh_033.from_pydata([(0.014, -0.079, -0.0255), (0.014, 0.079, -0.0255), (0.014, 0.079, 0.0255), (0.014, -0.079, 0.0255), (0.0, -0.079, -0.0255), (0.0, 0.079, -0.0255), (0.0, 0.079, 0.0255), (0.0, -0.079, 0.0255)], [], [(0, 1, 2, 3), (0, 3, 7, 4), (1, 0, 4, 5), (2, 1, 5, 6), (3, 2, 6, 7)])
me_mesh_033.polygons.foreach_set('use_smooth', [True] * 5)
_uv = me_mesh_033.uv_layers.new(name='UVMap')
_uv.uv.foreach_set('vector', [0.001955, 0.002313, 0.8777, 0.002313, 0.8777, 0.2805, 0.001955, 0.2805, 0.918, 0.1704, 0.9128, 0.1704, 0.9128, 0.01149, 0.918, 0.01149, 0.9128, 0.1704, 0.918, 0.1704, 0.918, 0.01149, 0.9128, 0.01149, 0.9128, 0.1704, 0.918, 0.1704, 0.918, 0.01149, 0.9128, 0.01149, 0.918, 0.1704, 0.9128, 0.1704, 0.9128, 0.01149, 0.918, 0.01149])
me_mesh_033.materials.append(mat_defaultwhite_mat)
me_mesh_033.use_remesh_preserve_volume = False
me_mesh_033.use_remesh_preserve_attributes = False
me_mesh_033.use_mirror_vertex_groups = False
me_mesh_033.update()
me_circle_014 = bpy.data.meshes.new('Circle.014')
me_circle_014.from_pydata([(0.0, -0.03907, 0.007983), (0.0, -0.03907, -0.01269), (0.0, 0.03375, 0.007936), (0.0, 0.03367, -0.01262), (0.0, 0.04004, 0.007987), (0.0, 0.04004, -0.01269), (0.0, 0.1129, 0.007939), (0.0, 0.1128, -0.01262)], [], [(1, 3, 2, 0), (5, 7, 6, 4)])
_uv = me_circle_014.uv_layers.new(name='UVMap')
_uv.uv.foreach_set('vector', [0.001415, 0.7641, 0.1997, 0.7643, 0.199, 0.8414, 0.002351, 0.8416, 0.001415, 0.7641, 0.1997, 0.7643, 0.199, 0.8414, 0.002351, 0.8416])
me_circle_014.materials.append(mat_panel_glass)
me_circle_014.use_remesh_preserve_volume = False
me_circle_014.use_remesh_preserve_attributes = False
me_circle_014.use_mirror_vertex_groups = False
me_circle_014.update()

# ---- objects
ob_commknobs = bpy.data.objects.new('CommKnobs', None)
ob_commkhz = bpy.data.objects.new('CommKHz', me_mesh_065)
ob_commmhz = bpy.data.objects.new('CommMHz', me_mesh_064)
ob_commtoggle = bpy.data.objects.new('CommToggle', me_mesh_063)
ob_commvolume = bpy.data.objects.new('CommVolume', me_mesh_062)
ob_commstby = bpy.data.objects.new('CommStby', None)
ob_commstby100k = bpy.data.objects.new('CommStby100K', me_mesh_061)
ob_commstby100m = bpy.data.objects.new('CommStby100M', me_mesh_060)
ob_commstby10k = bpy.data.objects.new('CommStby10K', me_mesh_059)
ob_commstby10m = bpy.data.objects.new('CommStby10M', me_mesh_058)
ob_commstby1m = bpy.data.objects.new('CommStby1M', me_mesh_057)
ob_commstbydot = bpy.data.objects.new('CommStbyDot', me_mesh_056)
ob_commuse = bpy.data.objects.new('CommUse', None)
ob_commuse100k = bpy.data.objects.new('CommUse100K', me_mesh_055)
ob_commuse100m = bpy.data.objects.new('CommUse100M', me_mesh_054)
ob_commuse10k = bpy.data.objects.new('CommUse10K', me_mesh_053)
ob_commuse10m = bpy.data.objects.new('CommUse10M', me_mesh_052)
ob_commuse1m = bpy.data.objects.new('CommUse1M', me_mesh_051)
ob_commusedot = bpy.data.objects.new('CommUseDot', me_mesh_050)
ob_navknobs = bpy.data.objects.new('NavKnobs', None)
ob_navkhz = bpy.data.objects.new('NavKHz', me_mesh_049)
ob_navmhz = bpy.data.objects.new('NavMHz', me_mesh_048)
ob_navtoggle = bpy.data.objects.new('NavToggle', me_mesh_047)
ob_navvolume = bpy.data.objects.new('NavVolume', me_mesh_046)
ob_navstby = bpy.data.objects.new('NavStby', None)
ob_navstby100k = bpy.data.objects.new('NavStby100K', me_mesh_045)
ob_navstby100m = bpy.data.objects.new('NavStby100M', me_mesh_044)
ob_navstby10k = bpy.data.objects.new('NavStby10K', me_mesh_043)
ob_navstby10m = bpy.data.objects.new('NavStby10M', me_mesh_042)
ob_navstby1m = bpy.data.objects.new('NavStby1M', me_mesh_041)
ob_navstbydot = bpy.data.objects.new('NavStbyDot', me_mesh_040)
ob_navuse = bpy.data.objects.new('NavUse', None)
ob_navuse100k = bpy.data.objects.new('NavUse100K', me_mesh_039)
ob_navuse100m = bpy.data.objects.new('NavUse100M', me_mesh_038)
ob_navuse10k = bpy.data.objects.new('NavUse10K', me_mesh_037)
ob_navuse10m = bpy.data.objects.new('NavUse10M', me_mesh_036)
ob_navuse1m = bpy.data.objects.new('NavUse1M', me_mesh_035)
ob_navusedot = bpy.data.objects.new('NavUseDot', me_mesh_034)
ob_chassis = bpy.data.objects.new('Chassis', me_mesh_033)
ob_glass_panel = bpy.data.objects.new('glass_panel', me_circle_014)

# ---- transforms, parenting, visibility, modifiers, constraints
ob_commknobs.location = (-0.364, 0.113, 0.02997)
ob_commknobs.empty_image_offset = (0.0, 0.0)
ob_commknobs.lineart.crease_threshold = 0.0
ob_commkhz.parent = ob_commknobs
ob_commkhz.location = (0.0, 0.0, 0.0)
ob_commkhz.show_transparent = True
ob_commkhz.lineart.crease_threshold = 0.0
_m = ob_commkhz.modifiers.new('Auto Smooth', 'NODES')
_m.node_group = ng_auto_smooth
_gi = [s.identifier for s in ng_auto_smooth.interface.items_tree if s.item_type == 'SOCKET' and s.in_out == 'INPUT']
_m[_gi[1]] = 0.7854  # Angle
ob_commmhz.parent = ob_commknobs
ob_commmhz.location = (0.0, 0.0, 0.0)
ob_commmhz.show_transparent = True
ob_commmhz.lineart.crease_threshold = 0.0
_m = ob_commmhz.modifiers.new('Auto Smooth', 'NODES')
_m.node_group = ng_auto_smooth
_gi = [s.identifier for s in ng_auto_smooth.interface.items_tree if s.item_type == 'SOCKET' and s.in_out == 'INPUT']
_m[_gi[1]] = 0.7854  # Angle
ob_commtoggle.parent = ob_commknobs
ob_commtoggle.location = (0.0, 0.0, 0.0)
ob_commtoggle.show_transparent = True
ob_commtoggle.lineart.crease_threshold = 0.0
_m = ob_commtoggle.modifiers.new('Auto Smooth', 'NODES')
_m.node_group = ng_auto_smooth
_gi = [s.identifier for s in ng_auto_smooth.interface.items_tree if s.item_type == 'SOCKET' and s.in_out == 'INPUT']
_m[_gi[1]] = 0.7854  # Angle
ob_commvolume.parent = ob_commknobs
ob_commvolume.location = (0.0, 0.0, 0.0)
ob_commvolume.show_transparent = True
ob_commvolume.lineart.crease_threshold = 0.0
_m = ob_commvolume.modifiers.new('Auto Smooth', 'NODES')
_m.node_group = ng_auto_smooth
_gi = [s.identifier for s in ng_auto_smooth.interface.items_tree if s.item_type == 'SOCKET' and s.in_out == 'INPUT']
_m[_gi[1]] = 0.7854  # Angle
ob_commstby.location = (-0.364, 0.113, 0.02997)
ob_commstby.empty_image_offset = (0.0, 0.0)
ob_commstby.lineart.crease_threshold = 0.0
ob_commstby100k.parent = ob_commstby
ob_commstby100k.location = (0.0, 0.0, 0.0)
ob_commstby100k.show_transparent = True
ob_commstby100k.lineart.crease_threshold = 0.0
_m = ob_commstby100k.modifiers.new('Auto Smooth', 'NODES')
_m.node_group = ng_auto_smooth
_gi = [s.identifier for s in ng_auto_smooth.interface.items_tree if s.item_type == 'SOCKET' and s.in_out == 'INPUT']
_m[_gi[1]] = 0.7854  # Angle
ob_commstby100m.parent = ob_commstby
ob_commstby100m.location = (0.0, 0.0, 0.0)
ob_commstby100m.show_transparent = True
ob_commstby100m.lineart.crease_threshold = 0.0
_m = ob_commstby100m.modifiers.new('Auto Smooth', 'NODES')
_m.node_group = ng_auto_smooth
_gi = [s.identifier for s in ng_auto_smooth.interface.items_tree if s.item_type == 'SOCKET' and s.in_out == 'INPUT']
_m[_gi[1]] = 0.7854  # Angle
ob_commstby10k.parent = ob_commstby
ob_commstby10k.location = (0.0, 0.0, 0.0)
ob_commstby10k.show_transparent = True
ob_commstby10k.lineart.crease_threshold = 0.0
_m = ob_commstby10k.modifiers.new('Auto Smooth', 'NODES')
_m.node_group = ng_auto_smooth
_gi = [s.identifier for s in ng_auto_smooth.interface.items_tree if s.item_type == 'SOCKET' and s.in_out == 'INPUT']
_m[_gi[1]] = 0.7854  # Angle
ob_commstby10m.parent = ob_commstby
ob_commstby10m.location = (0.0, 0.0, 0.0)
ob_commstby10m.show_transparent = True
ob_commstby10m.lineart.crease_threshold = 0.0
_m = ob_commstby10m.modifiers.new('Auto Smooth', 'NODES')
_m.node_group = ng_auto_smooth
_gi = [s.identifier for s in ng_auto_smooth.interface.items_tree if s.item_type == 'SOCKET' and s.in_out == 'INPUT']
_m[_gi[1]] = 0.7854  # Angle
ob_commstby1m.parent = ob_commstby
ob_commstby1m.location = (0.0, 0.0, 0.0)
ob_commstby1m.show_transparent = True
ob_commstby1m.lineart.crease_threshold = 0.0
_m = ob_commstby1m.modifiers.new('Auto Smooth', 'NODES')
_m.node_group = ng_auto_smooth
_gi = [s.identifier for s in ng_auto_smooth.interface.items_tree if s.item_type == 'SOCKET' and s.in_out == 'INPUT']
_m[_gi[1]] = 0.7854  # Angle
ob_commstbydot.parent = ob_commstby
ob_commstbydot.location = (0.0, 0.0, 0.0)
ob_commstbydot.show_transparent = True
ob_commstbydot.lineart.crease_threshold = 0.0
_m = ob_commstbydot.modifiers.new('Auto Smooth', 'NODES')
_m.node_group = ng_auto_smooth
_gi = [s.identifier for s in ng_auto_smooth.interface.items_tree if s.item_type == 'SOCKET' and s.in_out == 'INPUT']
_m[_gi[1]] = 0.7854  # Angle
ob_commuse.location = (-0.364, 0.113, 0.02997)
ob_commuse.empty_image_offset = (0.0, 0.0)
ob_commuse.lineart.crease_threshold = 0.0
ob_commuse100k.parent = ob_commuse
ob_commuse100k.location = (0.0, 0.0, 0.0)
ob_commuse100k.show_transparent = True
ob_commuse100k.lineart.crease_threshold = 0.0
_m = ob_commuse100k.modifiers.new('Auto Smooth', 'NODES')
_m.node_group = ng_auto_smooth
_gi = [s.identifier for s in ng_auto_smooth.interface.items_tree if s.item_type == 'SOCKET' and s.in_out == 'INPUT']
_m[_gi[1]] = 0.7854  # Angle
ob_commuse100m.parent = ob_commuse
ob_commuse100m.location = (0.0, 0.0, 0.0)
ob_commuse100m.show_transparent = True
ob_commuse100m.lineart.crease_threshold = 0.0
_m = ob_commuse100m.modifiers.new('Auto Smooth', 'NODES')
_m.node_group = ng_auto_smooth
_gi = [s.identifier for s in ng_auto_smooth.interface.items_tree if s.item_type == 'SOCKET' and s.in_out == 'INPUT']
_m[_gi[1]] = 0.7854  # Angle
ob_commuse10k.parent = ob_commuse
ob_commuse10k.location = (0.0, 0.0, 0.0)
ob_commuse10k.show_transparent = True
ob_commuse10k.lineart.crease_threshold = 0.0
_m = ob_commuse10k.modifiers.new('Auto Smooth', 'NODES')
_m.node_group = ng_auto_smooth
_gi = [s.identifier for s in ng_auto_smooth.interface.items_tree if s.item_type == 'SOCKET' and s.in_out == 'INPUT']
_m[_gi[1]] = 0.7854  # Angle
ob_commuse10m.parent = ob_commuse
ob_commuse10m.location = (0.0, 0.0, 0.0)
ob_commuse10m.show_transparent = True
ob_commuse10m.lineart.crease_threshold = 0.0
_m = ob_commuse10m.modifiers.new('Auto Smooth', 'NODES')
_m.node_group = ng_auto_smooth
_gi = [s.identifier for s in ng_auto_smooth.interface.items_tree if s.item_type == 'SOCKET' and s.in_out == 'INPUT']
_m[_gi[1]] = 0.7854  # Angle
ob_commuse1m.parent = ob_commuse
ob_commuse1m.location = (0.0, 0.0, 0.0)
ob_commuse1m.show_transparent = True
ob_commuse1m.lineart.crease_threshold = 0.0
_m = ob_commuse1m.modifiers.new('Auto Smooth', 'NODES')
_m.node_group = ng_auto_smooth
_gi = [s.identifier for s in ng_auto_smooth.interface.items_tree if s.item_type == 'SOCKET' and s.in_out == 'INPUT']
_m[_gi[1]] = 0.7854  # Angle
ob_commusedot.parent = ob_commuse
ob_commusedot.location = (0.0, 0.0, 0.0)
ob_commusedot.show_transparent = True
ob_commusedot.lineart.crease_threshold = 0.0
_m = ob_commusedot.modifiers.new('Auto Smooth', 'NODES')
_m.node_group = ng_auto_smooth
_gi = [s.identifier for s in ng_auto_smooth.interface.items_tree if s.item_type == 'SOCKET' and s.in_out == 'INPUT']
_m[_gi[1]] = 0.7854  # Angle
ob_navknobs.location = (-0.364, 0.113, 0.02997)
ob_navknobs.empty_image_offset = (0.0, 0.0)
ob_navknobs.lineart.crease_threshold = 0.0
ob_navkhz.parent = ob_navknobs
ob_navkhz.location = (0.0, 0.0, 0.0)
ob_navkhz.show_transparent = True
ob_navkhz.lineart.crease_threshold = 0.0
_m = ob_navkhz.modifiers.new('Auto Smooth', 'NODES')
_m.node_group = ng_auto_smooth
_gi = [s.identifier for s in ng_auto_smooth.interface.items_tree if s.item_type == 'SOCKET' and s.in_out == 'INPUT']
_m[_gi[1]] = 0.7854  # Angle
ob_navmhz.parent = ob_navknobs
ob_navmhz.location = (0.0, 0.0, 0.0)
ob_navmhz.show_transparent = True
ob_navmhz.lineart.crease_threshold = 0.0
_m = ob_navmhz.modifiers.new('Auto Smooth', 'NODES')
_m.node_group = ng_auto_smooth
_gi = [s.identifier for s in ng_auto_smooth.interface.items_tree if s.item_type == 'SOCKET' and s.in_out == 'INPUT']
_m[_gi[1]] = 0.7854  # Angle
ob_navtoggle.parent = ob_navknobs
ob_navtoggle.location = (0.0, 0.0, 0.0)
ob_navtoggle.show_transparent = True
ob_navtoggle.lineart.crease_threshold = 0.0
_m = ob_navtoggle.modifiers.new('Auto Smooth', 'NODES')
_m.node_group = ng_auto_smooth
_gi = [s.identifier for s in ng_auto_smooth.interface.items_tree if s.item_type == 'SOCKET' and s.in_out == 'INPUT']
_m[_gi[1]] = 0.7854  # Angle
ob_navvolume.parent = ob_navknobs
ob_navvolume.location = (0.0, 0.0, 0.0)
ob_navvolume.show_transparent = True
ob_navvolume.lineart.crease_threshold = 0.0
_m = ob_navvolume.modifiers.new('Auto Smooth', 'NODES')
_m.node_group = ng_auto_smooth
_gi = [s.identifier for s in ng_auto_smooth.interface.items_tree if s.item_type == 'SOCKET' and s.in_out == 'INPUT']
_m[_gi[1]] = 0.7854  # Angle
ob_navstby.location = (-0.364, 0.113, 0.02997)
ob_navstby.empty_image_offset = (0.0, 0.0)
ob_navstby.lineart.crease_threshold = 0.0
ob_navstby100k.parent = ob_navstby
ob_navstby100k.location = (0.0, 0.0, 0.0)
ob_navstby100k.show_transparent = True
ob_navstby100k.lineart.crease_threshold = 0.0
_m = ob_navstby100k.modifiers.new('Auto Smooth', 'NODES')
_m.node_group = ng_auto_smooth
_gi = [s.identifier for s in ng_auto_smooth.interface.items_tree if s.item_type == 'SOCKET' and s.in_out == 'INPUT']
_m[_gi[1]] = 0.7854  # Angle
ob_navstby100m.parent = ob_navstby
ob_navstby100m.location = (0.0, 0.0, 0.0)
ob_navstby100m.show_transparent = True
ob_navstby100m.lineart.crease_threshold = 0.0
_m = ob_navstby100m.modifiers.new('Auto Smooth', 'NODES')
_m.node_group = ng_auto_smooth
_gi = [s.identifier for s in ng_auto_smooth.interface.items_tree if s.item_type == 'SOCKET' and s.in_out == 'INPUT']
_m[_gi[1]] = 0.7854  # Angle
ob_navstby10k.parent = ob_navstby
ob_navstby10k.location = (0.0, 0.0, 0.0)
ob_navstby10k.show_transparent = True
ob_navstby10k.lineart.crease_threshold = 0.0
_m = ob_navstby10k.modifiers.new('Auto Smooth', 'NODES')
_m.node_group = ng_auto_smooth
_gi = [s.identifier for s in ng_auto_smooth.interface.items_tree if s.item_type == 'SOCKET' and s.in_out == 'INPUT']
_m[_gi[1]] = 0.7854  # Angle
ob_navstby10m.parent = ob_navstby
ob_navstby10m.location = (0.0, 0.0, 0.0)
ob_navstby10m.show_transparent = True
ob_navstby10m.lineart.crease_threshold = 0.0
_m = ob_navstby10m.modifiers.new('Auto Smooth', 'NODES')
_m.node_group = ng_auto_smooth
_gi = [s.identifier for s in ng_auto_smooth.interface.items_tree if s.item_type == 'SOCKET' and s.in_out == 'INPUT']
_m[_gi[1]] = 0.7854  # Angle
ob_navstby1m.parent = ob_navstby
ob_navstby1m.location = (0.0, 0.0, 0.0)
ob_navstby1m.show_transparent = True
ob_navstby1m.lineart.crease_threshold = 0.0
_m = ob_navstby1m.modifiers.new('Auto Smooth', 'NODES')
_m.node_group = ng_auto_smooth
_gi = [s.identifier for s in ng_auto_smooth.interface.items_tree if s.item_type == 'SOCKET' and s.in_out == 'INPUT']
_m[_gi[1]] = 0.7854  # Angle
ob_navstbydot.parent = ob_navstby
ob_navstbydot.location = (0.0, 0.0, 0.0)
ob_navstbydot.show_transparent = True
ob_navstbydot.lineart.crease_threshold = 0.0
_m = ob_navstbydot.modifiers.new('Auto Smooth', 'NODES')
_m.node_group = ng_auto_smooth
_gi = [s.identifier for s in ng_auto_smooth.interface.items_tree if s.item_type == 'SOCKET' and s.in_out == 'INPUT']
_m[_gi[1]] = 0.7854  # Angle
ob_navuse.location = (-0.364, 0.113, 0.02997)
ob_navuse.empty_image_offset = (0.0, 0.0)
ob_navuse.lineart.crease_threshold = 0.0
ob_navuse100k.parent = ob_navuse
ob_navuse100k.location = (0.0, 0.0, 0.0)
ob_navuse100k.show_transparent = True
ob_navuse100k.lineart.crease_threshold = 0.0
_m = ob_navuse100k.modifiers.new('Auto Smooth', 'NODES')
_m.node_group = ng_auto_smooth
_gi = [s.identifier for s in ng_auto_smooth.interface.items_tree if s.item_type == 'SOCKET' and s.in_out == 'INPUT']
_m[_gi[1]] = 0.7854  # Angle
ob_navuse100m.parent = ob_navuse
ob_navuse100m.location = (0.0, 0.0, 0.0)
ob_navuse100m.show_transparent = True
ob_navuse100m.lineart.crease_threshold = 0.0
_m = ob_navuse100m.modifiers.new('Auto Smooth', 'NODES')
_m.node_group = ng_auto_smooth
_gi = [s.identifier for s in ng_auto_smooth.interface.items_tree if s.item_type == 'SOCKET' and s.in_out == 'INPUT']
_m[_gi[1]] = 0.7854  # Angle
ob_navuse10k.parent = ob_navuse
ob_navuse10k.location = (0.0, 0.0, 0.0)
ob_navuse10k.show_transparent = True
ob_navuse10k.lineart.crease_threshold = 0.0
_m = ob_navuse10k.modifiers.new('Auto Smooth', 'NODES')
_m.node_group = ng_auto_smooth
_gi = [s.identifier for s in ng_auto_smooth.interface.items_tree if s.item_type == 'SOCKET' and s.in_out == 'INPUT']
_m[_gi[1]] = 0.7854  # Angle
ob_navuse10m.parent = ob_navuse
ob_navuse10m.location = (0.0, 0.0, 0.0)
ob_navuse10m.show_transparent = True
ob_navuse10m.lineart.crease_threshold = 0.0
_m = ob_navuse10m.modifiers.new('Auto Smooth', 'NODES')
_m.node_group = ng_auto_smooth
_gi = [s.identifier for s in ng_auto_smooth.interface.items_tree if s.item_type == 'SOCKET' and s.in_out == 'INPUT']
_m[_gi[1]] = 0.7854  # Angle
ob_navuse1m.parent = ob_navuse
ob_navuse1m.location = (0.0, 0.0, 0.0)
ob_navuse1m.show_transparent = True
ob_navuse1m.lineart.crease_threshold = 0.0
_m = ob_navuse1m.modifiers.new('Auto Smooth', 'NODES')
_m.node_group = ng_auto_smooth
_gi = [s.identifier for s in ng_auto_smooth.interface.items_tree if s.item_type == 'SOCKET' and s.in_out == 'INPUT']
_m[_gi[1]] = 0.7854  # Angle
ob_navusedot.parent = ob_navuse
ob_navusedot.location = (0.0, 0.0, 0.0)
ob_navusedot.show_transparent = True
ob_navusedot.lineart.crease_threshold = 0.0
_m = ob_navusedot.modifiers.new('Auto Smooth', 'NODES')
_m.node_group = ng_auto_smooth
_gi = [s.identifier for s in ng_auto_smooth.interface.items_tree if s.item_type == 'SOCKET' and s.in_out == 'INPUT']
_m[_gi[1]] = 0.7854  # Angle
ob_chassis.location = (-0.364, 0.113, 0.02997)
ob_chassis.show_transparent = True
ob_chassis.lineart.crease_threshold = 0.0
_m = ob_chassis.modifiers.new('Auto Smooth', 'NODES')
_m.node_group = ng_auto_smooth
_gi = [s.identifier for s in ng_auto_smooth.interface.items_tree if s.item_type == 'SOCKET' and s.in_out == 'INPUT']
_m[_gi[1]] = 0.7854  # Angle
ob_glass_panel.location = (-0.3497, 0.07546, 0.0446)
ob_glass_panel.scale = (1.0, 1.012, 1.0)
ob_glass_panel.hide_render = True
ob_glass_panel.show_transparent = True
ob_glass_panel.lineart.crease_threshold = 0.0
_m = ob_glass_panel.modifiers.new('Auto Smooth', 'NODES')
_m.node_group = ng_auto_smooth
_gi = [s.identifier for s in ng_auto_smooth.interface.items_tree if s.item_type == 'SOCKET' and s.in_out == 'INPUT']
_m[_gi[1]] = 3.142  # Angle

# ---- collection membership
col_collection_1.objects.link(ob_commknobs)
col_collection_1.objects.link(ob_commkhz)
col_collection_1.objects.link(ob_commmhz)
col_collection_1.objects.link(ob_commtoggle)
col_collection_1.objects.link(ob_commvolume)
col_collection_1.objects.link(ob_commstby)
col_collection_1.objects.link(ob_commstby100k)
col_collection_1.objects.link(ob_commstby100m)
col_collection_1.objects.link(ob_commstby10k)
col_collection_1.objects.link(ob_commstby10m)
col_collection_1.objects.link(ob_commstby1m)
col_collection_1.objects.link(ob_commstbydot)
col_collection_1.objects.link(ob_commuse)
col_collection_1.objects.link(ob_commuse100k)
col_collection_1.objects.link(ob_commuse100m)
col_collection_1.objects.link(ob_commuse10k)
col_collection_1.objects.link(ob_commuse10m)
col_collection_1.objects.link(ob_commuse1m)
col_collection_1.objects.link(ob_commusedot)
col_collection_1.objects.link(ob_navknobs)
col_collection_1.objects.link(ob_navkhz)
col_collection_1.objects.link(ob_navmhz)
col_collection_1.objects.link(ob_navtoggle)
col_collection_1.objects.link(ob_navvolume)
col_collection_1.objects.link(ob_navstby)
col_collection_1.objects.link(ob_navstby100k)
col_collection_1.objects.link(ob_navstby100m)
col_collection_1.objects.link(ob_navstby10k)
col_collection_1.objects.link(ob_navstby10m)
col_collection_1.objects.link(ob_navstby1m)
col_collection_1.objects.link(ob_navstbydot)
col_collection_1.objects.link(ob_navuse)
col_collection_1.objects.link(ob_navuse100k)
col_collection_1.objects.link(ob_navuse100m)
col_collection_1.objects.link(ob_navuse10k)
col_collection_1.objects.link(ob_navuse10m)
col_collection_1.objects.link(ob_navuse1m)
col_collection_1.objects.link(ob_navusedot)
col_collection_1.objects.link(ob_chassis)
col_collection_1.objects.link(ob_glass_panel)
col_collection_2.objects.link(ob_commknobs)
col_collection_2.objects.link(ob_commkhz)
col_collection_2.objects.link(ob_commmhz)
col_collection_2.objects.link(ob_commtoggle)
col_collection_2.objects.link(ob_commvolume)
col_collection_2.objects.link(ob_commstby)
col_collection_2.objects.link(ob_commstby100k)
col_collection_2.objects.link(ob_commstby100m)
col_collection_2.objects.link(ob_commstby10k)
col_collection_2.objects.link(ob_commstby10m)
col_collection_2.objects.link(ob_commstby1m)
col_collection_2.objects.link(ob_commstbydot)
col_collection_2.objects.link(ob_commuse)
col_collection_2.objects.link(ob_commuse100k)
col_collection_2.objects.link(ob_commuse100m)
col_collection_2.objects.link(ob_commuse10k)
col_collection_2.objects.link(ob_commuse10m)
col_collection_2.objects.link(ob_commuse1m)
col_collection_2.objects.link(ob_commusedot)
col_collection_2.objects.link(ob_navknobs)
col_collection_2.objects.link(ob_navkhz)
col_collection_2.objects.link(ob_navmhz)
col_collection_2.objects.link(ob_navtoggle)
col_collection_2.objects.link(ob_navvolume)
col_collection_2.objects.link(ob_navstby)
col_collection_2.objects.link(ob_navstby100k)
col_collection_2.objects.link(ob_navstby100m)
col_collection_2.objects.link(ob_navstby10k)
col_collection_2.objects.link(ob_navstby10m)
col_collection_2.objects.link(ob_navstby1m)
col_collection_2.objects.link(ob_navstbydot)
col_collection_2.objects.link(ob_navuse)
col_collection_2.objects.link(ob_navuse100k)
col_collection_2.objects.link(ob_navuse100m)
col_collection_2.objects.link(ob_navuse10k)
col_collection_2.objects.link(ob_navuse10m)
col_collection_2.objects.link(ob_navuse1m)
col_collection_2.objects.link(ob_navusedot)
col_collection_2.objects.link(ob_chassis)
col_collection_3.objects.link(ob_commknobs)
col_collection_3.objects.link(ob_commkhz)
col_collection_3.objects.link(ob_commmhz)
col_collection_3.objects.link(ob_commtoggle)
col_collection_3.objects.link(ob_commvolume)
col_collection_3.objects.link(ob_commstby)
col_collection_3.objects.link(ob_commstby100k)
col_collection_3.objects.link(ob_commstby100m)
col_collection_3.objects.link(ob_commstby10k)
col_collection_3.objects.link(ob_commstby10m)
col_collection_3.objects.link(ob_commstby1m)
col_collection_3.objects.link(ob_commstbydot)
col_collection_3.objects.link(ob_commuse)
col_collection_3.objects.link(ob_commuse100k)
col_collection_3.objects.link(ob_commuse100m)
col_collection_3.objects.link(ob_commuse10k)
col_collection_3.objects.link(ob_commuse10m)
col_collection_3.objects.link(ob_commuse1m)
col_collection_3.objects.link(ob_commusedot)
col_collection_3.objects.link(ob_navknobs)
col_collection_3.objects.link(ob_navkhz)
col_collection_3.objects.link(ob_navmhz)
col_collection_3.objects.link(ob_navtoggle)
col_collection_3.objects.link(ob_navvolume)
col_collection_3.objects.link(ob_navstby)
col_collection_3.objects.link(ob_navstby100k)
col_collection_3.objects.link(ob_navstby100m)
col_collection_3.objects.link(ob_navstby10k)
col_collection_3.objects.link(ob_navstby10m)
col_collection_3.objects.link(ob_navstby1m)
col_collection_3.objects.link(ob_navstbydot)
col_collection_3.objects.link(ob_navuse)
col_collection_3.objects.link(ob_navuse100k)
col_collection_3.objects.link(ob_navuse100m)
col_collection_3.objects.link(ob_navuse10k)
col_collection_3.objects.link(ob_navuse10m)
col_collection_3.objects.link(ob_navuse1m)
col_collection_3.objects.link(ob_navusedot)
col_collection_3.objects.link(ob_chassis)
col_collection_4.objects.link(ob_commknobs)
col_collection_4.objects.link(ob_commkhz)
col_collection_4.objects.link(ob_commmhz)
col_collection_4.objects.link(ob_commtoggle)
col_collection_4.objects.link(ob_commvolume)
col_collection_4.objects.link(ob_commstby)
col_collection_4.objects.link(ob_commstby100k)
col_collection_4.objects.link(ob_commstby100m)
col_collection_4.objects.link(ob_commstby10k)
col_collection_4.objects.link(ob_commstby10m)
col_collection_4.objects.link(ob_commstby1m)
col_collection_4.objects.link(ob_commstbydot)
col_collection_4.objects.link(ob_commuse)
col_collection_4.objects.link(ob_commuse100k)
col_collection_4.objects.link(ob_commuse100m)
col_collection_4.objects.link(ob_commuse10k)
col_collection_4.objects.link(ob_commuse10m)
col_collection_4.objects.link(ob_commuse1m)
col_collection_4.objects.link(ob_commusedot)
col_collection_4.objects.link(ob_navknobs)
col_collection_4.objects.link(ob_navkhz)
col_collection_4.objects.link(ob_navmhz)
col_collection_4.objects.link(ob_navtoggle)
col_collection_4.objects.link(ob_navvolume)
col_collection_4.objects.link(ob_navstby)
col_collection_4.objects.link(ob_navstby100k)
col_collection_4.objects.link(ob_navstby100m)
col_collection_4.objects.link(ob_navstby10k)
col_collection_4.objects.link(ob_navstby10m)
col_collection_4.objects.link(ob_navstby1m)
col_collection_4.objects.link(ob_navstbydot)
col_collection_4.objects.link(ob_navuse)
col_collection_4.objects.link(ob_navuse100k)
col_collection_4.objects.link(ob_navuse100m)
col_collection_4.objects.link(ob_navuse10k)
col_collection_4.objects.link(ob_navuse10m)
col_collection_4.objects.link(ob_navuse1m)
col_collection_4.objects.link(ob_navusedot)
col_collection_4.objects.link(ob_chassis)
col_collection_5.objects.link(ob_commknobs)
col_collection_5.objects.link(ob_commkhz)
col_collection_5.objects.link(ob_commmhz)
col_collection_5.objects.link(ob_commtoggle)
col_collection_5.objects.link(ob_commvolume)
col_collection_5.objects.link(ob_commstby)
col_collection_5.objects.link(ob_commstby100k)
col_collection_5.objects.link(ob_commstby100m)
col_collection_5.objects.link(ob_commstby10k)
col_collection_5.objects.link(ob_commstby10m)
col_collection_5.objects.link(ob_commstby1m)
col_collection_5.objects.link(ob_commstbydot)
col_collection_5.objects.link(ob_commuse)
col_collection_5.objects.link(ob_commuse100k)
col_collection_5.objects.link(ob_commuse100m)
col_collection_5.objects.link(ob_commuse10k)
col_collection_5.objects.link(ob_commuse10m)
col_collection_5.objects.link(ob_commuse1m)
col_collection_5.objects.link(ob_commusedot)
col_collection_5.objects.link(ob_navknobs)
col_collection_5.objects.link(ob_navkhz)
col_collection_5.objects.link(ob_navmhz)
col_collection_5.objects.link(ob_navtoggle)
col_collection_5.objects.link(ob_navvolume)
col_collection_5.objects.link(ob_navstby)
col_collection_5.objects.link(ob_navstby100k)
col_collection_5.objects.link(ob_navstby100m)
col_collection_5.objects.link(ob_navstby10k)
col_collection_5.objects.link(ob_navstby10m)
col_collection_5.objects.link(ob_navstby1m)
col_collection_5.objects.link(ob_navstbydot)
col_collection_5.objects.link(ob_navuse)
col_collection_5.objects.link(ob_navuse100k)
col_collection_5.objects.link(ob_navuse100m)
col_collection_5.objects.link(ob_navuse10k)
col_collection_5.objects.link(ob_navuse10m)
col_collection_5.objects.link(ob_navuse1m)
col_collection_5.objects.link(ob_navusedot)
col_collection_5.objects.link(ob_chassis)
col_collection_11.objects.link(ob_commknobs)
col_collection_11.objects.link(ob_commkhz)
col_collection_11.objects.link(ob_commmhz)
col_collection_11.objects.link(ob_commtoggle)
col_collection_11.objects.link(ob_commvolume)
col_collection_11.objects.link(ob_commstby)
col_collection_11.objects.link(ob_commstby100k)
col_collection_11.objects.link(ob_commstby100m)
col_collection_11.objects.link(ob_commstby10k)
col_collection_11.objects.link(ob_commstby10m)
col_collection_11.objects.link(ob_commstby1m)
col_collection_11.objects.link(ob_commstbydot)
col_collection_11.objects.link(ob_commuse)
col_collection_11.objects.link(ob_commuse100k)
col_collection_11.objects.link(ob_commuse100m)
col_collection_11.objects.link(ob_commuse10k)
col_collection_11.objects.link(ob_commuse10m)
col_collection_11.objects.link(ob_commuse1m)
col_collection_11.objects.link(ob_commusedot)
col_collection_11.objects.link(ob_navknobs)
col_collection_11.objects.link(ob_navkhz)
col_collection_11.objects.link(ob_navmhz)
col_collection_11.objects.link(ob_navtoggle)
col_collection_11.objects.link(ob_navvolume)
col_collection_11.objects.link(ob_navstby)
col_collection_11.objects.link(ob_navstby100k)
col_collection_11.objects.link(ob_navstby100m)
col_collection_11.objects.link(ob_navstby10k)
col_collection_11.objects.link(ob_navstby10m)
col_collection_11.objects.link(ob_navstby1m)
col_collection_11.objects.link(ob_navstbydot)
col_collection_11.objects.link(ob_navuse)
col_collection_11.objects.link(ob_navuse100k)
col_collection_11.objects.link(ob_navuse100m)
col_collection_11.objects.link(ob_navuse10k)
col_collection_11.objects.link(ob_navuse10m)
col_collection_11.objects.link(ob_navuse1m)
col_collection_11.objects.link(ob_navusedot)
col_collection_11.objects.link(ob_chassis)

# ---- scene / render settings (as saved in the file)
scene.frame_start = 1; scene.frame_end = 250; scene.frame_set(0)
scene.render.engine = 'BLENDER_EEVEE_NEXT'
scene.render.resolution_percentage = 50
scene.render.dither_intensity = 0.0
scene.cycles.use_denoising = False
scene.cycles.samples = 128
scene.cycles.sampling_pattern = 'TABULATED_SOBOL'
scene.cycles.light_sampling_threshold = 0.0
scene.cycles.use_adaptive_sampling = False
scene.cycles.use_light_tree = False
scene.cycles.blur_glossy = 0.0
scene.cycles.sample_clamp_indirect = 0.0
scene.view_settings.view_transform = 'Standard'
bpy.context.view_layer.update()

# ---- added for rendering (the .blend has no active camera and no usable light): camera, sun
cam_auto = bpy.data.cameras.new('AutoCamera')
cam_auto.lens = 50.0
cam_auto.sensor_width = 36.0
cam_auto.clip_end = 1000.0
ob_auto_camera = bpy.data.objects.new('AutoCamera', cam_auto)
scene.collection.objects.link(ob_auto_camera)
ob_auto_camera.location = (-0.160471, -0.109081, 0.178009)
ob_auto_camera.rotation_euler = (1.09748, -7.21219e-08, 0.694738)
scene.camera = ob_auto_camera
light_auto_sun = bpy.data.lights.new('AutoSun', 'SUN')
light_auto_sun.energy = 3.0
light_auto_sun.angle = 0.0523599
ob_auto_sun = bpy.data.objects.new('AutoSun', light_auto_sun)
scene.collection.objects.link(ob_auto_sun)
ob_auto_sun.rotation_euler = (0.872665, 0.174533, 0.523599)
bpy.context.view_layer.update()
